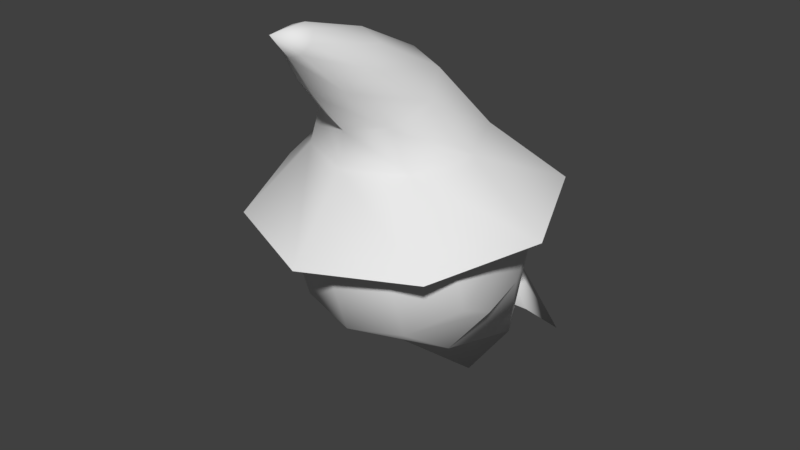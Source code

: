 # Source: Dziad.blend  (saved by Blender 2.77.0; exported with 4.5.12 LTS)
import bpy
from mathutils import Matrix  # noqa: F401  (used for matrix-valued properties, if any)

bpy.ops.wm.read_factory_settings(use_empty=True)
scene = bpy.context.scene
scene.name = 'Scene'

# ---- collections
col_collection_1 = bpy.data.collections.new('Collection 1'); scene.collection.children.link(col_collection_1)

# ---- world
world_world = bpy.data.worlds.new('World'); scene.world = world_world
world_world.color = (0.05088, 0.05088, 0.05088)
world_world.use_sun_shadow = False
world_world.sun_shadow_jitter_overblur = 0.0
world_world.cycles.sampling_method = 'MANUAL'

# ---- meshes
me_cone = bpy.data.meshes.new('Cone')
me_cone.from_pydata([(2.111e-10, 1.219, -0.8871), (0.9192, 0.8453, -0.9606), (1.3, -0.05664, -1.138), (0.9192, -0.9586, -1.315), (-1.134e-07, -1.332, -1.389), (2.111e-10, -1.582, 0.3983), (-0.9192, -0.9586, -1.315), (-1.3, -0.05664, -1.138), (-0.9192, 0.8453, -0.9606), (0.7, -0.1651, -0.5868), (0.495, 0.3206, -0.4912), (2.111e-10, 0.5218, -0.4516), (-0.495, 0.3206, -0.4912), (-6.098e-08, -0.8519, -0.7219), (-0.7, -0.1651, -0.5868), (-0.495, -0.6507, -0.6823), (0.495, -0.6507, -0.6823), (-3.208e-09, -1.252, 0.4393), (0.1341, -1.326, 0.3279), (0.09483, -1.273, 0.4067), (-0.09483, -1.273, 0.4067), (-1.493e-08, -1.401, 0.2166), (-0.1341, -1.326, 0.3279), (-0.09483, -1.379, 0.2492), (0.09483, -1.379, 0.2492), (0.3323, -0.9088, 0.1083), (0.235, -0.7413, 0.2592), (-0.235, -0.7413, 0.2592), (-3.618e-08, -1.146, -0.1051), (-0.3323, -0.9088, 0.1083), (-0.235, -1.076, -0.04257), (0.235, -1.076, -0.04257), (-7.134e-09, -0.6718, 0.3216), (0.4832, -0.4502, -0.1693), (0.3417, -0.1746, 0.006292), (-0.3417, -0.1746, 0.006292), (-4.733e-08, -0.84, -0.4175), (-0.4832, -0.4502, -0.1693), (-0.3417, -0.7258, -0.3448), (0.3417, -0.7258, -0.3448), (-5.087e-09, -0.0604, 0.07901)], [], [(17, 5, 19), (19, 5, 18), (18, 5, 24), (24, 5, 21), (21, 5, 23), (23, 5, 22), (22, 5, 20), (20, 5, 17), (0, 1, 2, 3, 4, 6, 7, 8), (8, 12, 11, 0), (7, 14, 12, 8), (6, 15, 14, 7), (4, 13, 15, 6), (3, 16, 13, 4), (2, 9, 16, 3), (1, 10, 9, 2), (0, 11, 10, 1), (27, 20, 17, 32), (29, 22, 20, 27), (30, 23, 22, 29), (28, 21, 23, 30), (31, 24, 21, 28), (25, 18, 24, 31), (26, 19, 18, 25), (32, 17, 19, 26), (40, 32, 26, 34), (34, 26, 25, 33), (33, 25, 31, 39), (39, 31, 28, 36), (36, 28, 30, 38), (38, 30, 29, 37), (37, 29, 27, 35), (35, 27, 32, 40), (12, 35, 40, 11), (14, 37, 35, 12), (15, 38, 37, 14), (13, 36, 38, 15), (16, 39, 36, 13), (9, 33, 39, 16), (10, 34, 33, 9), (11, 40, 34, 10)])
me_cone.polygons.foreach_set('use_smooth', [True] * 41)
_k = set([(0, 1), (0, 8), (1, 2), (2, 3), (3, 4), (4, 6), (6, 7), (7, 8)])
me_cone.attributes.new('sharp_edge', 'BOOLEAN', 'EDGE').data.foreach_set('value', [ (min(e.vertices), max(e.vertices)) in _k for e in me_cone.edges])
me_cone.use_remesh_preserve_volume = False
me_cone.use_remesh_preserve_attributes = False
me_cone.use_mirror_vertex_groups = False
me_cone.update()
me_sphere = bpy.data.meshes.new('Sphere')
me_sphere.from_pydata([(-1.192e-07, -1.0, -3.477e-08), (-0.5, -0.866, -5.96e-08), (-0.866, -0.5, -1.192e-07), (-1.788e-07, -0.7071, 0.7071), (-0.5, -0.6124, 0.6124), (-0.866, -0.3536, 0.3536), (-1.192e-07, -1.336e-07, 1.0), (-0.5, -1.788e-07, 0.866), (-0.866, -5.96e-08, 0.5), (-5.96e-08, 0.7071, 0.7071), (-0.5, 0.6124, 0.6124), (-0.866, 0.3536, 0.3536), (-0.9066, -5.96e-08, -1.192e-07), (5.96e-08, 1.0, -2.233e-08), (-0.5, 0.866, -5.96e-08), (-0.866, 0.5, -1.192e-07), (1.192e-07, 1.067, -1.829), (-0.5, 0.9041, -1.167), (-0.866, 0.3536, -0.3536), (5.588e-08, -0.02076, -1.073), (-0.5, -1.192e-07, -0.975), (-0.866, -5.96e-08, -0.5), (-5.96e-08, -0.7071, -0.7071), (-0.5, -0.6124, -0.6124), (-0.866, -0.3536, -0.3536), (-0.7, 0.8273, -0.8433), (-0.4, 0.784, -0.315), (-0.7601, 1.287, -1.182), (-0.294, 1.128, -0.4686), (0.0, 0.8273, -0.8433), (0.0, 0.7758, -0.2154), (1.488e-19, 1.256, -0.8081), (3.497e-18, 1.119, -0.368)], [], [(12, 2, 5), (1, 0, 3, 4), (2, 1, 4, 5), (12, 5, 8), (4, 3, 6, 7), (5, 4, 7, 8), (7, 6, 9, 10), (8, 7, 10, 11), (12, 8, 11), (11, 10, 14, 15), (12, 11, 15), (10, 9, 13, 14), (15, 14, 17, 18), (12, 15, 18), (14, 13, 16, 17), (18, 17, 20, 21), (12, 18, 21), (17, 16, 19, 20), (21, 20, 23, 24), (12, 21, 24), (20, 19, 22, 23), (24, 23, 1, 2), (12, 24, 2), (23, 22, 0, 1), (26, 28, 27, 25), (28, 32, 31, 27), (30, 26, 25, 29), (25, 27, 31, 29), (30, 32, 28, 26)])
me_sphere.polygons.foreach_set('use_smooth', [True] * 29)
me_sphere.use_remesh_preserve_volume = False
me_sphere.use_remesh_preserve_attributes = False
me_sphere.use_mirror_vertex_groups = False
me_sphere.update()

# ---- objects
ob_cone = bpy.data.objects.new('Cone', me_cone)
ob_sphere = bpy.data.objects.new('Sphere', me_sphere)

# ---- transforms, parenting, visibility, modifiers, constraints
ob_cone.location = (2.543e-17, 0.1145, 1.395)
ob_cone.rotation_euler = (-0.08189, 1.816e-17, -7.442e-19)
ob_cone.lineart.crease_threshold = 0.0
_m = ob_cone.modifiers.new('EdgeSplit', 'EDGE_SPLIT')
_m.split_angle = 1.571
ob_sphere.location = (0.0, 0.0, 0.0)
ob_sphere.rotation_euler = (-0.08189, 1.816e-17, -7.442e-19)
ob_sphere.lineart.crease_threshold = 0.0
_m = ob_sphere.modifiers.new('Mirror', 'MIRROR')

# ---- collection membership
col_collection_1.objects.link(ob_cone)
col_collection_1.objects.link(ob_sphere)

# ---- scene / render settings (as saved in the file)
scene.frame_start = 1; scene.frame_end = 250; scene.frame_set(1)
scene.render.engine = 'BLENDER_EEVEE_NEXT'
scene.render.resolution_percentage = 50
scene.render.dither_intensity = 0.0
scene.cycles.use_denoising = False
scene.cycles.samples = 128
scene.cycles.sampling_pattern = 'TABULATED_SOBOL'
scene.cycles.light_sampling_threshold = 0.0
scene.cycles.use_adaptive_sampling = False
scene.cycles.use_light_tree = False
scene.cycles.blur_glossy = 0.0
scene.cycles.sample_clamp_indirect = 0.0
scene.view_settings.view_transform = 'Standard'
bpy.context.view_layer.update()

# ---- added for rendering (the .blend has no active camera and no usable light): camera, sun
cam_auto = bpy.data.cameras.new('AutoCamera')
cam_auto.lens = 50.0
cam_auto.sensor_width = 36.0
cam_auto.clip_end = 1000.0
ob_auto_camera = bpy.data.objects.new('AutoCamera', cam_auto)
scene.collection.objects.link(ob_auto_camera)
ob_auto_camera.location = (5.11378, -6.24171, 4.10806)
ob_auto_camera.rotation_euler = (1.09748, -7.21219e-08, 0.694738)
scene.camera = ob_auto_camera
light_auto_sun = bpy.data.lights.new('AutoSun', 'SUN')
light_auto_sun.energy = 3.0
light_auto_sun.angle = 0.0523599
ob_auto_sun = bpy.data.objects.new('AutoSun', light_auto_sun)
scene.collection.objects.link(ob_auto_sun)
ob_auto_sun.rotation_euler = (0.872665, 0.174533, 0.523599)
bpy.context.view_layer.update()
